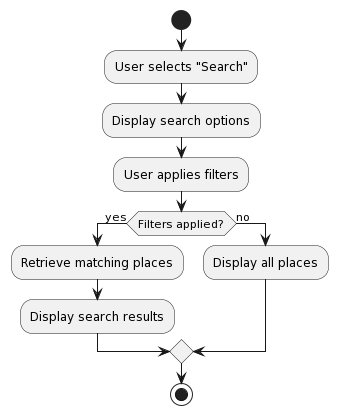

The diagram above was rendered by PlantUML. Its source (embedded in the PNG):
@startuml
start
:User selects "Search";
:Display search options;
:User applies filters;
if (Filters applied?) then (yes)
  :Retrieve matching places;
  :Display search results;
else (no)
  :Display all places;
endif
stop
@enduml